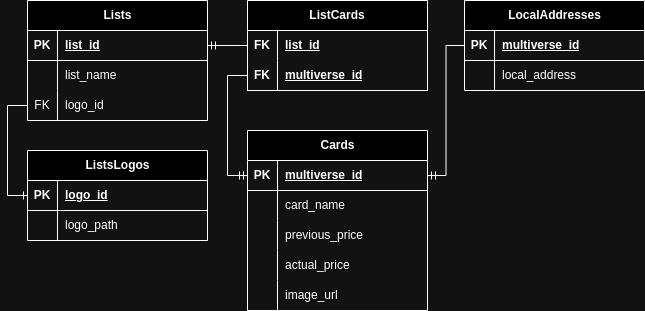

The diagram above was exported from draw.io. Its source (the exported page's mxGraphModel, read from the mxfile embedded in the PNG):
<mxGraphModel dx="1674" dy="759" grid="1" gridSize="10" guides="1" tooltips="1" connect="1" arrows="1" fold="1" page="1" pageScale="1" pageWidth="827" pageHeight="1169" math="0" shadow="0">
  <root>
    <mxCell id="0" />
    <mxCell id="1" parent="0" />
    <mxCell id="I6zQjkoeKWHl6tnUo9-f-14" value="Lists" style="shape=table;startSize=30;container=1;collapsible=1;childLayout=tableLayout;fixedRows=1;rowLines=0;fontStyle=1;align=center;resizeLast=1;html=1;" parent="1" vertex="1">
      <mxGeometry x="130" y="80" width="180" height="120" as="geometry" />
    </mxCell>
    <mxCell id="I6zQjkoeKWHl6tnUo9-f-15" value="" style="shape=tableRow;horizontal=0;startSize=0;swimlaneHead=0;swimlaneBody=0;fillColor=none;collapsible=0;dropTarget=0;points=[[0,0.5],[1,0.5]];portConstraint=eastwest;top=0;left=0;right=0;bottom=1;" parent="I6zQjkoeKWHl6tnUo9-f-14" vertex="1">
      <mxGeometry y="30" width="180" height="30" as="geometry" />
    </mxCell>
    <mxCell id="I6zQjkoeKWHl6tnUo9-f-16" value="PK" style="shape=partialRectangle;connectable=0;fillColor=none;top=0;left=0;bottom=0;right=0;fontStyle=1;overflow=hidden;whiteSpace=wrap;html=1;" parent="I6zQjkoeKWHl6tnUo9-f-15" vertex="1">
      <mxGeometry width="30" height="30" as="geometry">
        <mxRectangle width="30" height="30" as="alternateBounds" />
      </mxGeometry>
    </mxCell>
    <mxCell id="I6zQjkoeKWHl6tnUo9-f-17" value="list_id&lt;span style=&quot;white-space: pre;&quot;&gt;&#09;&lt;/span&gt;" style="shape=partialRectangle;connectable=0;fillColor=none;top=0;left=0;bottom=0;right=0;align=left;spacingLeft=6;fontStyle=5;overflow=hidden;whiteSpace=wrap;html=1;" parent="I6zQjkoeKWHl6tnUo9-f-15" vertex="1">
      <mxGeometry x="30" width="150" height="30" as="geometry">
        <mxRectangle width="150" height="30" as="alternateBounds" />
      </mxGeometry>
    </mxCell>
    <mxCell id="I6zQjkoeKWHl6tnUo9-f-18" value="" style="shape=tableRow;horizontal=0;startSize=0;swimlaneHead=0;swimlaneBody=0;fillColor=none;collapsible=0;dropTarget=0;points=[[0,0.5],[1,0.5]];portConstraint=eastwest;top=0;left=0;right=0;bottom=0;" parent="I6zQjkoeKWHl6tnUo9-f-14" vertex="1">
      <mxGeometry y="60" width="180" height="30" as="geometry" />
    </mxCell>
    <mxCell id="I6zQjkoeKWHl6tnUo9-f-19" value="" style="shape=partialRectangle;connectable=0;fillColor=none;top=0;left=0;bottom=0;right=0;editable=1;overflow=hidden;whiteSpace=wrap;html=1;" parent="I6zQjkoeKWHl6tnUo9-f-18" vertex="1">
      <mxGeometry width="30" height="30" as="geometry">
        <mxRectangle width="30" height="30" as="alternateBounds" />
      </mxGeometry>
    </mxCell>
    <mxCell id="I6zQjkoeKWHl6tnUo9-f-20" value="list_name" style="shape=partialRectangle;connectable=0;fillColor=none;top=0;left=0;bottom=0;right=0;align=left;spacingLeft=6;overflow=hidden;whiteSpace=wrap;html=1;" parent="I6zQjkoeKWHl6tnUo9-f-18" vertex="1">
      <mxGeometry x="30" width="150" height="30" as="geometry">
        <mxRectangle width="150" height="30" as="alternateBounds" />
      </mxGeometry>
    </mxCell>
    <mxCell id="Rlpie89a0r77YpuFRUto-12" value="" style="shape=tableRow;horizontal=0;startSize=0;swimlaneHead=0;swimlaneBody=0;fillColor=none;collapsible=0;dropTarget=0;points=[[0,0.5],[1,0.5]];portConstraint=eastwest;top=0;left=0;right=0;bottom=0;" parent="I6zQjkoeKWHl6tnUo9-f-14" vertex="1">
      <mxGeometry y="90" width="180" height="30" as="geometry" />
    </mxCell>
    <mxCell id="Rlpie89a0r77YpuFRUto-13" value="FK" style="shape=partialRectangle;connectable=0;fillColor=none;top=0;left=0;bottom=0;right=0;editable=1;overflow=hidden;whiteSpace=wrap;html=1;" parent="Rlpie89a0r77YpuFRUto-12" vertex="1">
      <mxGeometry width="30" height="30" as="geometry">
        <mxRectangle width="30" height="30" as="alternateBounds" />
      </mxGeometry>
    </mxCell>
    <mxCell id="Rlpie89a0r77YpuFRUto-14" value="logo_id" style="shape=partialRectangle;connectable=0;fillColor=none;top=0;left=0;bottom=0;right=0;align=left;spacingLeft=6;overflow=hidden;whiteSpace=wrap;html=1;" parent="Rlpie89a0r77YpuFRUto-12" vertex="1">
      <mxGeometry x="30" width="150" height="30" as="geometry">
        <mxRectangle width="150" height="30" as="alternateBounds" />
      </mxGeometry>
    </mxCell>
    <mxCell id="I6zQjkoeKWHl6tnUo9-f-53" value="ListCards" style="shape=table;startSize=30;container=1;collapsible=1;childLayout=tableLayout;fixedRows=1;rowLines=0;fontStyle=1;align=center;resizeLast=1;html=1;whiteSpace=wrap;" parent="1" vertex="1">
      <mxGeometry x="350" y="80" width="180" height="90" as="geometry" />
    </mxCell>
    <mxCell id="I6zQjkoeKWHl6tnUo9-f-54" value="" style="shape=tableRow;horizontal=0;startSize=0;swimlaneHead=0;swimlaneBody=0;fillColor=none;collapsible=0;dropTarget=0;points=[[0,0.5],[1,0.5]];portConstraint=eastwest;top=0;left=0;right=0;bottom=0;html=1;" parent="I6zQjkoeKWHl6tnUo9-f-53" vertex="1">
      <mxGeometry y="30" width="180" height="30" as="geometry" />
    </mxCell>
    <mxCell id="I6zQjkoeKWHl6tnUo9-f-55" value="FK" style="shape=partialRectangle;connectable=0;fillColor=none;top=0;left=0;bottom=0;right=0;fontStyle=1;overflow=hidden;html=1;whiteSpace=wrap;" parent="I6zQjkoeKWHl6tnUo9-f-54" vertex="1">
      <mxGeometry width="30" height="30" as="geometry">
        <mxRectangle width="30" height="30" as="alternateBounds" />
      </mxGeometry>
    </mxCell>
    <mxCell id="I6zQjkoeKWHl6tnUo9-f-56" value="list_id" style="shape=partialRectangle;connectable=0;fillColor=none;top=0;left=0;bottom=0;right=0;align=left;spacingLeft=6;fontStyle=5;overflow=hidden;html=1;whiteSpace=wrap;" parent="I6zQjkoeKWHl6tnUo9-f-54" vertex="1">
      <mxGeometry x="30" width="150" height="30" as="geometry">
        <mxRectangle width="150" height="30" as="alternateBounds" />
      </mxGeometry>
    </mxCell>
    <mxCell id="I6zQjkoeKWHl6tnUo9-f-57" value="" style="shape=tableRow;horizontal=0;startSize=0;swimlaneHead=0;swimlaneBody=0;fillColor=none;collapsible=0;dropTarget=0;points=[[0,0.5],[1,0.5]];portConstraint=eastwest;top=0;left=0;right=0;bottom=1;html=1;" parent="I6zQjkoeKWHl6tnUo9-f-53" vertex="1">
      <mxGeometry y="60" width="180" height="30" as="geometry" />
    </mxCell>
    <mxCell id="I6zQjkoeKWHl6tnUo9-f-58" value="FK" style="shape=partialRectangle;connectable=0;fillColor=none;top=0;left=0;bottom=0;right=0;fontStyle=1;overflow=hidden;html=1;whiteSpace=wrap;" parent="I6zQjkoeKWHl6tnUo9-f-57" vertex="1">
      <mxGeometry width="30" height="30" as="geometry">
        <mxRectangle width="30" height="30" as="alternateBounds" />
      </mxGeometry>
    </mxCell>
    <mxCell id="I6zQjkoeKWHl6tnUo9-f-59" value="multiverse_id" style="shape=partialRectangle;connectable=0;fillColor=none;top=0;left=0;bottom=0;right=0;align=left;spacingLeft=6;fontStyle=5;overflow=hidden;html=1;whiteSpace=wrap;" parent="I6zQjkoeKWHl6tnUo9-f-57" vertex="1">
      <mxGeometry x="30" width="150" height="30" as="geometry">
        <mxRectangle width="150" height="30" as="alternateBounds" />
      </mxGeometry>
    </mxCell>
    <mxCell id="I6zQjkoeKWHl6tnUo9-f-66" value="Cards" style="shape=table;startSize=30;container=1;collapsible=1;childLayout=tableLayout;fixedRows=1;rowLines=0;fontStyle=1;align=center;resizeLast=1;html=1;" parent="1" vertex="1">
      <mxGeometry x="350" y="210" width="180" height="180" as="geometry">
        <mxRectangle x="130" y="220" width="70" height="30" as="alternateBounds" />
      </mxGeometry>
    </mxCell>
    <mxCell id="I6zQjkoeKWHl6tnUo9-f-67" value="" style="shape=tableRow;horizontal=0;startSize=0;swimlaneHead=0;swimlaneBody=0;fillColor=none;collapsible=0;dropTarget=0;points=[[0,0.5],[1,0.5]];portConstraint=eastwest;top=0;left=0;right=0;bottom=1;" parent="I6zQjkoeKWHl6tnUo9-f-66" vertex="1">
      <mxGeometry y="30" width="180" height="30" as="geometry" />
    </mxCell>
    <mxCell id="I6zQjkoeKWHl6tnUo9-f-68" value="PK" style="shape=partialRectangle;connectable=0;fillColor=none;top=0;left=0;bottom=0;right=0;fontStyle=1;overflow=hidden;whiteSpace=wrap;html=1;" parent="I6zQjkoeKWHl6tnUo9-f-67" vertex="1">
      <mxGeometry width="30" height="30" as="geometry">
        <mxRectangle width="30" height="30" as="alternateBounds" />
      </mxGeometry>
    </mxCell>
    <mxCell id="I6zQjkoeKWHl6tnUo9-f-69" value="multiverse_id" style="shape=partialRectangle;connectable=0;fillColor=none;top=0;left=0;bottom=0;right=0;align=left;spacingLeft=6;fontStyle=5;overflow=hidden;whiteSpace=wrap;html=1;" parent="I6zQjkoeKWHl6tnUo9-f-67" vertex="1">
      <mxGeometry x="30" width="150" height="30" as="geometry">
        <mxRectangle width="150" height="30" as="alternateBounds" />
      </mxGeometry>
    </mxCell>
    <mxCell id="I6zQjkoeKWHl6tnUo9-f-70" value="" style="shape=tableRow;horizontal=0;startSize=0;swimlaneHead=0;swimlaneBody=0;fillColor=none;collapsible=0;dropTarget=0;points=[[0,0.5],[1,0.5]];portConstraint=eastwest;top=0;left=0;right=0;bottom=0;" parent="I6zQjkoeKWHl6tnUo9-f-66" vertex="1">
      <mxGeometry y="60" width="180" height="30" as="geometry" />
    </mxCell>
    <mxCell id="I6zQjkoeKWHl6tnUo9-f-71" value="" style="shape=partialRectangle;connectable=0;fillColor=none;top=0;left=0;bottom=0;right=0;editable=1;overflow=hidden;whiteSpace=wrap;html=1;" parent="I6zQjkoeKWHl6tnUo9-f-70" vertex="1">
      <mxGeometry width="30" height="30" as="geometry">
        <mxRectangle width="30" height="30" as="alternateBounds" />
      </mxGeometry>
    </mxCell>
    <mxCell id="I6zQjkoeKWHl6tnUo9-f-72" value="card_name" style="shape=partialRectangle;connectable=0;fillColor=none;top=0;left=0;bottom=0;right=0;align=left;spacingLeft=6;overflow=hidden;whiteSpace=wrap;html=1;" parent="I6zQjkoeKWHl6tnUo9-f-70" vertex="1">
      <mxGeometry x="30" width="150" height="30" as="geometry">
        <mxRectangle width="150" height="30" as="alternateBounds" />
      </mxGeometry>
    </mxCell>
    <mxCell id="I6zQjkoeKWHl6tnUo9-f-73" value="" style="shape=tableRow;horizontal=0;startSize=0;swimlaneHead=0;swimlaneBody=0;fillColor=none;collapsible=0;dropTarget=0;points=[[0,0.5],[1,0.5]];portConstraint=eastwest;top=0;left=0;right=0;bottom=0;" parent="I6zQjkoeKWHl6tnUo9-f-66" vertex="1">
      <mxGeometry y="90" width="180" height="30" as="geometry" />
    </mxCell>
    <mxCell id="I6zQjkoeKWHl6tnUo9-f-74" value="" style="shape=partialRectangle;connectable=0;fillColor=none;top=0;left=0;bottom=0;right=0;editable=1;overflow=hidden;whiteSpace=wrap;html=1;" parent="I6zQjkoeKWHl6tnUo9-f-73" vertex="1">
      <mxGeometry width="30" height="30" as="geometry">
        <mxRectangle width="30" height="30" as="alternateBounds" />
      </mxGeometry>
    </mxCell>
    <mxCell id="I6zQjkoeKWHl6tnUo9-f-75" value="previous_price" style="shape=partialRectangle;connectable=0;fillColor=none;top=0;left=0;bottom=0;right=0;align=left;spacingLeft=6;overflow=hidden;whiteSpace=wrap;html=1;" parent="I6zQjkoeKWHl6tnUo9-f-73" vertex="1">
      <mxGeometry x="30" width="150" height="30" as="geometry">
        <mxRectangle width="150" height="30" as="alternateBounds" />
      </mxGeometry>
    </mxCell>
    <mxCell id="I6zQjkoeKWHl6tnUo9-f-76" value="" style="shape=tableRow;horizontal=0;startSize=0;swimlaneHead=0;swimlaneBody=0;fillColor=none;collapsible=0;dropTarget=0;points=[[0,0.5],[1,0.5]];portConstraint=eastwest;top=0;left=0;right=0;bottom=0;" parent="I6zQjkoeKWHl6tnUo9-f-66" vertex="1">
      <mxGeometry y="120" width="180" height="30" as="geometry" />
    </mxCell>
    <mxCell id="I6zQjkoeKWHl6tnUo9-f-77" value="" style="shape=partialRectangle;connectable=0;fillColor=none;top=0;left=0;bottom=0;right=0;editable=1;overflow=hidden;whiteSpace=wrap;html=1;" parent="I6zQjkoeKWHl6tnUo9-f-76" vertex="1">
      <mxGeometry width="30" height="30" as="geometry">
        <mxRectangle width="30" height="30" as="alternateBounds" />
      </mxGeometry>
    </mxCell>
    <mxCell id="I6zQjkoeKWHl6tnUo9-f-78" value="actual_price" style="shape=partialRectangle;connectable=0;fillColor=none;top=0;left=0;bottom=0;right=0;align=left;spacingLeft=6;overflow=hidden;whiteSpace=wrap;html=1;" parent="I6zQjkoeKWHl6tnUo9-f-76" vertex="1">
      <mxGeometry x="30" width="150" height="30" as="geometry">
        <mxRectangle width="150" height="30" as="alternateBounds" />
      </mxGeometry>
    </mxCell>
    <mxCell id="I6zQjkoeKWHl6tnUo9-f-82" value="" style="shape=tableRow;horizontal=0;startSize=0;swimlaneHead=0;swimlaneBody=0;fillColor=none;collapsible=0;dropTarget=0;points=[[0,0.5],[1,0.5]];portConstraint=eastwest;top=0;left=0;right=0;bottom=0;" parent="I6zQjkoeKWHl6tnUo9-f-66" vertex="1">
      <mxGeometry y="150" width="180" height="30" as="geometry" />
    </mxCell>
    <mxCell id="I6zQjkoeKWHl6tnUo9-f-83" value="" style="shape=partialRectangle;connectable=0;fillColor=none;top=0;left=0;bottom=0;right=0;editable=1;overflow=hidden;whiteSpace=wrap;html=1;" parent="I6zQjkoeKWHl6tnUo9-f-82" vertex="1">
      <mxGeometry width="30" height="30" as="geometry">
        <mxRectangle width="30" height="30" as="alternateBounds" />
      </mxGeometry>
    </mxCell>
    <mxCell id="I6zQjkoeKWHl6tnUo9-f-84" value="image_url" style="shape=partialRectangle;connectable=0;fillColor=none;top=0;left=0;bottom=0;right=0;align=left;spacingLeft=6;overflow=hidden;whiteSpace=wrap;html=1;" parent="I6zQjkoeKWHl6tnUo9-f-82" vertex="1">
      <mxGeometry x="30" width="150" height="30" as="geometry">
        <mxRectangle width="150" height="30" as="alternateBounds" />
      </mxGeometry>
    </mxCell>
    <mxCell id="I6zQjkoeKWHl6tnUo9-f-95" value="" style="edgeStyle=elbowEdgeStyle;fontSize=12;html=1;endArrow=ERmandOne;rounded=0;entryX=0;entryY=0.5;entryDx=0;entryDy=0;exitX=0;exitY=0.5;exitDx=0;exitDy=0;" parent="1" source="I6zQjkoeKWHl6tnUo9-f-57" target="I6zQjkoeKWHl6tnUo9-f-67" edge="1">
      <mxGeometry width="100" height="100" relative="1" as="geometry">
        <mxPoint x="360" y="200" as="sourcePoint" />
        <mxPoint x="230" y="250" as="targetPoint" />
        <Array as="points">
          <mxPoint x="330" y="200" />
        </Array>
      </mxGeometry>
    </mxCell>
    <mxCell id="I6zQjkoeKWHl6tnUo9-f-96" value="" style="edgeStyle=entityRelationEdgeStyle;fontSize=12;html=1;endArrow=ERmandOne;rounded=0;entryX=1;entryY=0.5;entryDx=0;entryDy=0;exitX=0;exitY=0.5;exitDx=0;exitDy=0;" parent="1" source="I6zQjkoeKWHl6tnUo9-f-54" target="I6zQjkoeKWHl6tnUo9-f-15" edge="1">
      <mxGeometry width="100" height="100" relative="1" as="geometry">
        <mxPoint x="360" y="200" as="sourcePoint" />
        <mxPoint x="460" y="100" as="targetPoint" />
      </mxGeometry>
    </mxCell>
    <mxCell id="Rlpie89a0r77YpuFRUto-1" value="ListsL&lt;span style=&quot;background-color: initial;&quot;&gt;ogos&lt;/span&gt;" style="shape=table;startSize=30;container=1;collapsible=1;childLayout=tableLayout;fixedRows=1;rowLines=0;fontStyle=1;align=center;resizeLast=1;html=1;" parent="1" vertex="1">
      <mxGeometry x="130" y="230" width="180" height="90" as="geometry" />
    </mxCell>
    <mxCell id="Rlpie89a0r77YpuFRUto-2" value="" style="shape=tableRow;horizontal=0;startSize=0;swimlaneHead=0;swimlaneBody=0;fillColor=none;collapsible=0;dropTarget=0;points=[[0,0.5],[1,0.5]];portConstraint=eastwest;top=0;left=0;right=0;bottom=1;" parent="Rlpie89a0r77YpuFRUto-1" vertex="1">
      <mxGeometry y="30" width="180" height="30" as="geometry" />
    </mxCell>
    <mxCell id="Rlpie89a0r77YpuFRUto-3" value="PK" style="shape=partialRectangle;connectable=0;fillColor=none;top=0;left=0;bottom=0;right=0;fontStyle=1;overflow=hidden;whiteSpace=wrap;html=1;" parent="Rlpie89a0r77YpuFRUto-2" vertex="1">
      <mxGeometry width="30" height="30" as="geometry">
        <mxRectangle width="30" height="30" as="alternateBounds" />
      </mxGeometry>
    </mxCell>
    <mxCell id="Rlpie89a0r77YpuFRUto-4" value="logo_id" style="shape=partialRectangle;connectable=0;fillColor=none;top=0;left=0;bottom=0;right=0;align=left;spacingLeft=6;fontStyle=5;overflow=hidden;whiteSpace=wrap;html=1;" parent="Rlpie89a0r77YpuFRUto-2" vertex="1">
      <mxGeometry x="30" width="150" height="30" as="geometry">
        <mxRectangle width="150" height="30" as="alternateBounds" />
      </mxGeometry>
    </mxCell>
    <mxCell id="Rlpie89a0r77YpuFRUto-5" value="" style="shape=tableRow;horizontal=0;startSize=0;swimlaneHead=0;swimlaneBody=0;fillColor=none;collapsible=0;dropTarget=0;points=[[0,0.5],[1,0.5]];portConstraint=eastwest;top=0;left=0;right=0;bottom=0;" parent="Rlpie89a0r77YpuFRUto-1" vertex="1">
      <mxGeometry y="60" width="180" height="30" as="geometry" />
    </mxCell>
    <mxCell id="Rlpie89a0r77YpuFRUto-6" value="" style="shape=partialRectangle;connectable=0;fillColor=none;top=0;left=0;bottom=0;right=0;editable=1;overflow=hidden;whiteSpace=wrap;html=1;" parent="Rlpie89a0r77YpuFRUto-5" vertex="1">
      <mxGeometry width="30" height="30" as="geometry">
        <mxRectangle width="30" height="30" as="alternateBounds" />
      </mxGeometry>
    </mxCell>
    <mxCell id="Rlpie89a0r77YpuFRUto-7" value="logo_path" style="shape=partialRectangle;connectable=0;fillColor=none;top=0;left=0;bottom=0;right=0;align=left;spacingLeft=6;overflow=hidden;whiteSpace=wrap;html=1;" parent="Rlpie89a0r77YpuFRUto-5" vertex="1">
      <mxGeometry x="30" width="150" height="30" as="geometry">
        <mxRectangle width="150" height="30" as="alternateBounds" />
      </mxGeometry>
    </mxCell>
    <mxCell id="Rlpie89a0r77YpuFRUto-15" value="" style="fontSize=12;html=1;endArrow=ERone;endFill=1;rounded=0;entryX=0;entryY=0.5;entryDx=0;entryDy=0;exitX=0;exitY=0.5;exitDx=0;exitDy=0;edgeStyle=orthogonalEdgeStyle;" parent="1" source="Rlpie89a0r77YpuFRUto-12" target="Rlpie89a0r77YpuFRUto-2" edge="1">
      <mxGeometry width="100" height="100" relative="1" as="geometry">
        <mxPoint x="-20" y="300" as="sourcePoint" />
        <mxPoint x="80" y="200" as="targetPoint" />
        <Array as="points">
          <mxPoint x="110" y="185" />
          <mxPoint x="110" y="275" />
        </Array>
      </mxGeometry>
    </mxCell>
    <mxCell id="Bxqf0pTI6wx8NMJE_GCw-27" value="LocalAddresses" style="shape=table;startSize=30;container=1;collapsible=1;childLayout=tableLayout;fixedRows=1;rowLines=0;fontStyle=1;align=center;resizeLast=1;html=1;" vertex="1" parent="1">
      <mxGeometry x="567" y="80" width="180" height="90" as="geometry" />
    </mxCell>
    <mxCell id="Bxqf0pTI6wx8NMJE_GCw-28" value="" style="shape=tableRow;horizontal=0;startSize=0;swimlaneHead=0;swimlaneBody=0;fillColor=none;collapsible=0;dropTarget=0;points=[[0,0.5],[1,0.5]];portConstraint=eastwest;top=0;left=0;right=0;bottom=1;" vertex="1" parent="Bxqf0pTI6wx8NMJE_GCw-27">
      <mxGeometry y="30" width="180" height="30" as="geometry" />
    </mxCell>
    <mxCell id="Bxqf0pTI6wx8NMJE_GCw-29" value="PK" style="shape=partialRectangle;connectable=0;fillColor=none;top=0;left=0;bottom=0;right=0;fontStyle=1;overflow=hidden;whiteSpace=wrap;html=1;" vertex="1" parent="Bxqf0pTI6wx8NMJE_GCw-28">
      <mxGeometry width="30" height="30" as="geometry">
        <mxRectangle width="30" height="30" as="alternateBounds" />
      </mxGeometry>
    </mxCell>
    <mxCell id="Bxqf0pTI6wx8NMJE_GCw-30" value="multiverse_id" style="shape=partialRectangle;connectable=0;fillColor=none;top=0;left=0;bottom=0;right=0;align=left;spacingLeft=6;fontStyle=5;overflow=hidden;whiteSpace=wrap;html=1;" vertex="1" parent="Bxqf0pTI6wx8NMJE_GCw-28">
      <mxGeometry x="30" width="150" height="30" as="geometry">
        <mxRectangle width="150" height="30" as="alternateBounds" />
      </mxGeometry>
    </mxCell>
    <mxCell id="Bxqf0pTI6wx8NMJE_GCw-31" value="" style="shape=tableRow;horizontal=0;startSize=0;swimlaneHead=0;swimlaneBody=0;fillColor=none;collapsible=0;dropTarget=0;points=[[0,0.5],[1,0.5]];portConstraint=eastwest;top=0;left=0;right=0;bottom=0;" vertex="1" parent="Bxqf0pTI6wx8NMJE_GCw-27">
      <mxGeometry y="60" width="180" height="30" as="geometry" />
    </mxCell>
    <mxCell id="Bxqf0pTI6wx8NMJE_GCw-32" value="" style="shape=partialRectangle;connectable=0;fillColor=none;top=0;left=0;bottom=0;right=0;editable=1;overflow=hidden;whiteSpace=wrap;html=1;" vertex="1" parent="Bxqf0pTI6wx8NMJE_GCw-31">
      <mxGeometry width="30" height="30" as="geometry">
        <mxRectangle width="30" height="30" as="alternateBounds" />
      </mxGeometry>
    </mxCell>
    <mxCell id="Bxqf0pTI6wx8NMJE_GCw-33" value="local_address" style="shape=partialRectangle;connectable=0;fillColor=none;top=0;left=0;bottom=0;right=0;align=left;spacingLeft=6;overflow=hidden;whiteSpace=wrap;html=1;" vertex="1" parent="Bxqf0pTI6wx8NMJE_GCw-31">
      <mxGeometry x="30" width="150" height="30" as="geometry">
        <mxRectangle width="150" height="30" as="alternateBounds" />
      </mxGeometry>
    </mxCell>
    <mxCell id="Bxqf0pTI6wx8NMJE_GCw-40" value="" style="edgeStyle=orthogonalEdgeStyle;fontSize=12;html=1;endArrow=ERmandOne;rounded=0;exitX=0;exitY=0.5;exitDx=0;exitDy=0;entryX=1;entryY=0.5;entryDx=0;entryDy=0;" edge="1" parent="1" source="Bxqf0pTI6wx8NMJE_GCw-28" target="I6zQjkoeKWHl6tnUo9-f-67">
      <mxGeometry width="100" height="100" relative="1" as="geometry">
        <mxPoint x="360" y="440" as="sourcePoint" />
        <mxPoint x="460" y="340" as="targetPoint" />
      </mxGeometry>
    </mxCell>
  </root>
</mxGraphModel>